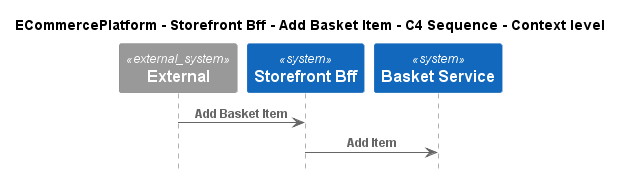

The diagram above was rendered by PlantUML. Its source (embedded in the PNG):
@startuml
!include ..\..\..\..\..\.c4s\C4_Sequence.puml

title ECommercePlatform - Storefront Bff - Add Basket Item - C4 Sequence - Context level

System_Ext(C4InterFlow.SoftwareSystems.ExternalSystem, "External", "")
System(ECommercePlatform.SoftwareSystems.StorefrontBff, "Storefront Bff", "")
System(ECommercePlatform.SoftwareSystems.BasketService, "Basket Service", "")

Rel(C4InterFlow.SoftwareSystems.ExternalSystem, ECommercePlatform.SoftwareSystems.StorefrontBff, "Add Basket Item")
Rel(ECommercePlatform.SoftwareSystems.StorefrontBff, ECommercePlatform.SoftwareSystems.BasketService, "Add Item")


@enduml